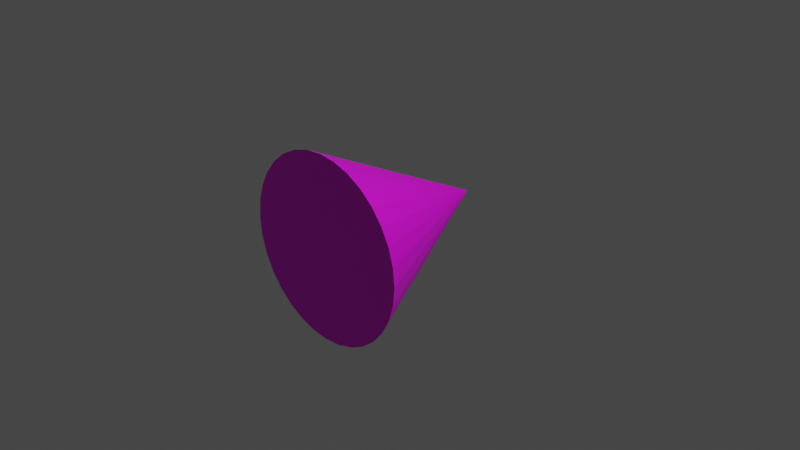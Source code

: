 # Source: fsh2.blend  (saved by Blender 3.3.6; exported with 4.5.12 LTS)
import bpy
from mathutils import Matrix  # noqa: F401  (used for matrix-valued properties, if any)

bpy.ops.wm.read_factory_settings(use_empty=True)
scene = bpy.context.scene
scene.name = 'Scene'

# ---- collections
col_collection = bpy.data.collections.new('Collection'); scene.collection.children.link(col_collection)

# ---- images (referenced by path relative to the original .blend; pixels are not part of the script)
import os
ASSET_DIR = os.environ.get("B2B_ASSET_DIR", "")  # directory of the original .blend (textures are referenced by path, not embedded)
HERE = os.path.dirname(os.path.abspath(__file__))  # packed textures are extracted next to this script under _unpacked/

def load_image(name, relpath, width, height, colorspace="sRGB"):
    """Load a texture the original file referenced (path relative to the .blend, or extracted next to this script)."""
    p = next((c for c in (os.path.join(HERE, relpath), os.path.join(ASSET_DIR, relpath)) if relpath and os.path.exists(c)), "")
    if p:
        img = bpy.data.images.load(p, check_existing=True)
        img.name = name
    else:  # same state as the original file: an image datablock whose file is absent (Cycles renders it pink)
        img = bpy.data.images.new(name, width, height)
        img.source = "FILE"
        img.filepath = "//" + (relpath or name)
    img.colorspace_settings.name = colorspace
    return img
img_atlas_diff_png = load_image('atlas_diff.png', 'Textures/atlas_diff.png', 1024, 1024, 'sRGB')
img_atlas_spec_png = load_image('atlas_spec.png', 'Textures/atlas_spec.png', 1024, 1024, 'sRGB')

# ---- materials (node trees are filled in below, after node groups)
mat_diff = bpy.data.materials.new('diff')
mat_diff.use_transparent_shadow = False
mat_spec = bpy.data.materials.new('spec')
mat_spec.use_transparent_shadow = False

# ---- material node trees
mat_diff.use_nodes = True; mat_diff.node_tree.nodes.clear()
_N = mat_diff.node_tree.nodes; _L = mat_diff.node_tree.links
n0 = _N.new('ShaderNodeBsdfPrincipled'); n0.name = 'Principled BSDF'; n0.location = (10, 300)
n0.distribution = 'GGX'
n0.subsurface_method = 'RANDOM_WALK_SKIN'
n0.inputs[3].default_value = 1.45
n0.inputs[27].default_value = (0.0, 0.0, 0.0, 1.0)
n0.inputs[28].default_value = 1.0
n1 = _N.new('ShaderNodeOutputMaterial'); n1.name = 'Material Output'; n1.location = (300, 300)
n2 = _N.new('ShaderNodeTexImage'); n2.name = 'Image Texture'; n2.location = (-280, 270)
n2.image = img_atlas_diff_png
_L.new(n0.outputs[0], n1.inputs[0])
_L.new(n2.outputs[0], n0.inputs[0])
n1.is_active_output = True
mat_spec.use_nodes = True; mat_spec.node_tree.nodes.clear()
_N = mat_spec.node_tree.nodes; _L = mat_spec.node_tree.links
n0 = _N.new('ShaderNodeBsdfPrincipled'); n0.name = 'Principled BSDF'; n0.location = (10, 300)
n0.distribution = 'GGX'
n0.subsurface_method = 'RANDOM_WALK_SKIN'
n0.inputs[3].default_value = 1.45
n0.inputs[27].default_value = (0.0, 0.0, 0.0, 1.0)
n0.inputs[28].default_value = 1.0
n1 = _N.new('ShaderNodeOutputMaterial'); n1.name = 'Material Output'; n1.location = (300, 300)
n2 = _N.new('ShaderNodeTexImage'); n2.name = 'Image Texture'; n2.location = (-280, 270)
n2.image = img_atlas_spec_png
_L.new(n0.outputs[0], n1.inputs[0])
_L.new(n2.outputs[0], n0.inputs[0])
n1.is_active_output = True

# ---- world
world_world = bpy.data.worlds.new('World'); scene.world = world_world
world_world.use_nodes = True; world_world.node_tree.nodes.clear()
_N = world_world.node_tree.nodes; _L = world_world.node_tree.links
n0 = _N.new('ShaderNodeOutputWorld'); n0.name = 'World Output'; n0.location = (300, 300)
n1 = _N.new('ShaderNodeBackground'); n1.name = 'Background'; n1.location = (10, 300)
n1.inputs[0].default_value = (0.05088, 0.05088, 0.05088, 1.0)
_L.new(n1.outputs[0], n0.inputs[0])
n0.is_active_output = True
world_world.color = (0.05088, 0.05088, 0.05088)
world_world.use_sun_shadow = False
world_world.sun_shadow_jitter_overblur = 0.0

# ---- cameras
cam_camera = bpy.data.cameras.new('Camera')
cam_camera.clip_end = 100.0
cam_camera.ortho_scale = 7.314

# ---- lights
light_light = bpy.data.lights.new('Light', 'POINT')
light_light.transmission_factor = 0.0
light_light.energy = 1000.0
light_light.shadow_soft_size = 0.1
light_light.shadow_maximum_resolution = 0.006
light_light.use_absolute_resolution = True

# ---- meshes
me_cone = bpy.data.meshes.new('Cone')
me_cone.from_pydata([(0.0, 1.0, -1.0), (0.1951, 0.9808, -1.0), (0.3827, 0.9239, -1.0), (0.5556, 0.8315, -1.0), (0.7071, 0.7071, -1.0), (0.8315, 0.5556, -1.0), (0.9239, 0.3827, -1.0), (0.9808, 0.1951, -1.0), (1.0, 0.0, -1.0), (0.9808, -0.1951, -1.0), (0.9239, -0.3827, -1.0), (0.8315, -0.5556, -1.0), (0.7071, -0.7071, -1.0), (0.5556, -0.8315, -1.0), (0.3827, -0.9239, -1.0), (0.1951, -0.9808, -1.0), (0.0, -1.0, -1.0), (-0.1951, -0.9808, -1.0), (-0.3827, -0.9239, -1.0), (-0.5556, -0.8315, -1.0), (-0.7071, -0.7071, -1.0), (-0.8315, -0.5556, -1.0), (-0.9239, -0.3827, -1.0), (-0.9808, -0.1951, -1.0), (-1.0, 0.0, -1.0), (-0.9808, 0.1951, -1.0), (-0.9239, 0.3827, -1.0), (-0.8315, 0.5556, -1.0), (-0.7071, 0.7071, -1.0), (-0.5556, 0.8315, -1.0), (-0.3827, 0.9239, -1.0), (-0.1951, 0.9808, -1.0), (0.0, 0.0, 1.0)], [], [(0, 32, 1), (1, 32, 2), (2, 32, 3), (3, 32, 4), (4, 32, 5), (5, 32, 6), (6, 32, 7), (7, 32, 8), (8, 32, 9), (9, 32, 10), (10, 32, 11), (11, 32, 12), (12, 32, 13), (13, 32, 14), (14, 32, 15), (15, 32, 16), (16, 32, 17), (17, 32, 18), (18, 32, 19), (19, 32, 20), (20, 32, 21), (21, 32, 22), (22, 32, 23), (23, 32, 24), (24, 32, 25), (25, 32, 26), (26, 32, 27), (27, 32, 28), (28, 32, 29), (29, 32, 30), (0, 1, 2, 3, 4, 5, 6, 7, 8, 9, 10, 11, 12, 13, 14, 15, 16, 17, 18, 19, 20, 21, 22, 23, 24, 25, 26, 27, 28, 29, 30, 31), (30, 32, 31), (31, 32, 0)])
_uv = me_cone.uv_layers.new(name='UVMap')
_uv.uv.foreach_set('vector', [0.8482, 0.4883, 0.3996, 0.4686, 0.8482, 0.449, 0.439, 0.4472, 0.4783, 0.0, 0.4783, 0.449, 0.8482, 0.6458, 0.3996, 0.6261, 0.8482, 0.6064, 0.8482, 0.8819, 0.3996, 0.8622, 0.8482, 0.8426, 0.8482, 0.6064, 0.3996, 0.5867, 0.8482, 0.567, 0.3996, 0.4472, 0.439, 0.0, 0.439, 0.449, 0.8482, 0.7245, 0.3996, 0.7048, 0.8482, 0.6851, 0.5962, 0.0, 0.5962, 0.449, 0.5569, 0.001725, 0.8482, 0.7638, 0.3996, 0.7442, 0.8482, 0.7245, 0.4783, 0.4472, 0.5176, 0.0, 0.5176, 0.449, 0.8482, 0.6851, 0.3996, 0.6654, 0.8482, 0.6458, 0.1966, 0.8469, 0.2359, 0.3996, 0.2359, 0.8486, 0.8482, 0.8032, 0.3996, 0.7835, 0.8482, 0.7638, 0.8322, 0.0, 0.8322, 0.449, 0.7929, 0.001725, 0.5962, 0.4472, 0.6356, 0.0, 0.6356, 0.449, 0.03932, 0.3996, 0.03932, 0.8486, 0.0, 0.4014, 0.1966, 0.3996, 0.1966, 0.8486, 0.1573, 0.4014, 0.7929, 0.0, 0.7929, 0.449, 0.7535, 0.001725, 0.8482, 0.9606, 0.3996, 0.941, 0.8482, 0.9213, 0.2359, 0.8469, 0.2753, 0.3996, 0.2753, 0.8486, 0.8482, 0.8426, 0.3996, 0.8229, 0.8482, 0.8032, 0.1573, 0.3996, 0.1573, 0.8486, 0.118, 0.4014, 0.6749, 0.4472, 0.7142, 0.0, 0.7142, 0.449, 0.118, 0.3996, 0.118, 0.8486, 0.07864, 0.4014, 0.07864, 0.3996, 0.07864, 0.8486, 0.03932, 0.4014, 0.7535, 0.0, 0.7535, 0.449, 0.7142, 0.001725, 0.8482, 1.0, 0.3996, 0.9803, 0.8482, 0.9606, 0.8482, 0.9213, 0.3996, 0.9016, 0.8482, 0.8819, 0.8482, 0.567, 0.3996, 0.5474, 0.8482, 0.5277, 0.5176, 0.4472, 0.5569, 0.0, 0.5569, 0.449, 0.04461, 0.07244, 0.07244, 0.04461, 0.1052, 0.02274, 0.1415, 0.007679, 0.1801, 0.0, 0.2195, 2.425e-08, 0.2581, 0.007679, 0.2945, 0.02274, 0.3272, 0.04461, 0.355, 0.07244, 0.3769, 0.1052, 0.3919, 0.1415, 0.3996, 0.1801, 0.3996, 0.2195, 0.3919, 0.2581, 0.3769, 0.2945, 0.355, 0.3272, 0.3272, 0.355, 0.2945, 0.3769, 0.2581, 0.3919, 0.2195, 0.3996, 0.1801, 0.3996, 0.1415, 0.3919, 0.1052, 0.3769, 0.07244, 0.355, 0.04461, 0.3272, 0.02274, 0.2945, 0.007679, 0.2581, 0.0, 0.2195, 0.0, 0.1801, 0.007679, 0.1415, 0.02274, 0.1052, 0.8482, 0.5277, 0.3996, 0.508, 0.8482, 0.4883, 0.6749, 0.0, 0.6749, 0.449, 0.6356, 0.001725])
me_cone.materials.append(mat_diff)
me_cone.materials.append(mat_spec)
me_cone.use_paint_bone_selection = False
me_cone.use_paint_mask = True
me_cone.update()

# ---- objects
ob_light = bpy.data.objects.new('Light', light_light)
ob_camera = bpy.data.objects.new('Camera', cam_camera)
ob_cone = bpy.data.objects.new('Cone', me_cone)

# ---- transforms, parenting, visibility, modifiers, constraints
ob_light.location = (4.076, 1.005, 5.904)
ob_light.rotation_euler = (0.6503, 0.05522, 1.866)
ob_light.lock_rotations_4d = False
ob_light.empty_display_type = 'ARROWS'
ob_light.color = (0.0, 0.0, 0.0, 0.0)
ob_light.lineart.crease_threshold = 0.0
ob_camera.location = (7.359, -6.926, 4.958)
ob_camera.rotation_euler = (1.109, 0.0, 0.8149)
ob_camera.lock_rotations_4d = False
ob_camera.empty_display_type = 'ARROWS'
ob_camera.color = (0.0, 0.0, 0.0, 0.0)
ob_camera.display_type = 'WIRE'
ob_camera.lineart.crease_threshold = 0.0
ob_cone.location = (0.0, 0.0, 0.0)
ob_cone.rotation_euler = (-1.571, 0.0, 0.0)

# ---- collection membership
col_collection.objects.link(ob_light)
col_collection.objects.link(ob_camera)
col_collection.objects.link(ob_cone)

# ---- scene / render settings (as saved in the file)
scene.camera = ob_camera
scene.frame_start = 1; scene.frame_end = 250; scene.frame_set(3)
scene.render.engine = 'BLENDER_EEVEE_NEXT'
scene.cycles.sampling_pattern = 'TABULATED_SOBOL'
scene.cycles.use_light_tree = False
scene.view_settings.view_transform = 'Filmic'
bpy.context.view_layer.update()
